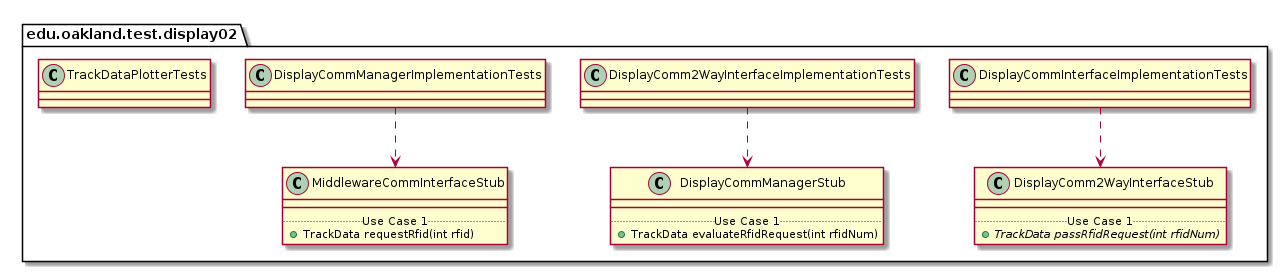

The diagram above was rendered by PlantUML. Its source (embedded in the PNG):
@startuml Display02TestPackage_InternalDependencies

package edu.oakland.test.display02 {
    
}


package edu.oakland.test.display02 {
    class DisplayCommInterfaceImplementationTests {

    }
}



package edu.oakland.test.display02 {
    class DisplayComm2WayInterfaceStub {
        __
        .. Use Case 1 ..
        {abstract} + TrackData passRfidRequest(int rfidNum)
    }
}

DisplayCommInterfaceImplementationTests ..> DisplayComm2WayInterfaceStub

package edu.oakland.test.display02 {
    class DisplayComm2WayInterfaceImplementationTests {

    }
}



package edu.oakland.test.display02 {
    class DisplayCommManagerStub {
        __
        .. Use Case 1 ..
        + TrackData evaluateRfidRequest(int rfidNum)
    }
}

DisplayComm2WayInterfaceImplementationTests ..> DisplayCommManagerStub

package edu.oakland.test.display02 {
    class DisplayCommManagerImplementationTests {

    }
}



package edu.oakland.test.display02 {
    class MiddlewareCommInterfaceStub {
        __
        .. Use Case 1 ..
        + TrackData requestRfid(int rfid)
    }
}

DisplayCommManagerImplementationTests ..> MiddlewareCommInterfaceStub

package edu.oakland.test.display02 {
    class TrackDataPlotterTests {

    }
}


@enduml